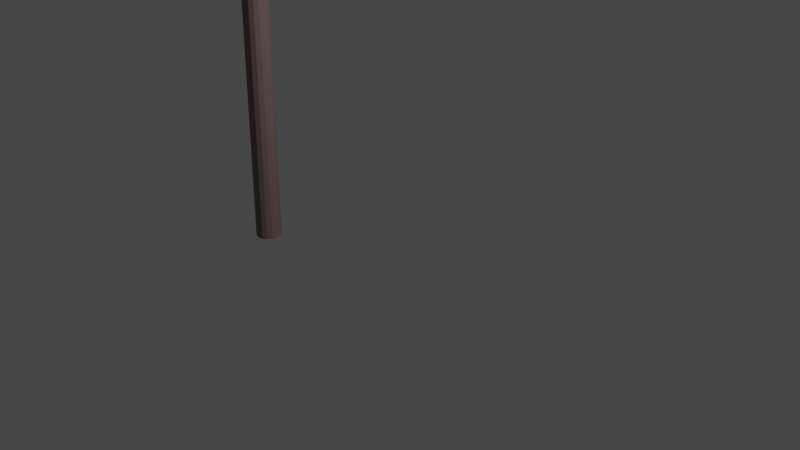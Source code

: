 # Source: kasen_ichinoko_bridge.blend  (saved by Blender 3.4.6; exported with 4.5.12 LTS)
import bpy
from mathutils import Matrix  # noqa: F401  (used for matrix-valued properties, if any)

bpy.ops.wm.read_factory_settings(use_empty=True)
scene = bpy.context.scene
scene.name = 'Scene'

# ---- collections
col_collection = bpy.data.collections.new('Collection'); scene.collection.children.link(col_collection)

# ---- materials (node trees are filled in below, after node groups)
mat_kasen = bpy.data.materials.new('kasen')
mat_kasen.use_transparent_shadow = False

# ---- material node trees
mat_kasen.use_nodes = True; mat_kasen.node_tree.nodes.clear()
_N = mat_kasen.node_tree.nodes; _L = mat_kasen.node_tree.links
n0 = _N.new('ShaderNodeBsdfPrincipled'); n0.name = 'プリンシプルBSDF'; n0.location = (10, 300)
n0.distribution = 'GGX'
n0.subsurface_method = 'RANDOM_WALK_SKIN'
n0.inputs[0].default_value = (0.1989, 0.1345, 0.1301, 1.0)
n0.inputs[3].default_value = 1.45
n0.inputs[27].default_value = (0.0, 0.0, 0.0, 1.0)
n0.inputs[28].default_value = 1.0
n1 = _N.new('ShaderNodeOutputMaterial'); n1.name = 'マテリアル出力'; n1.location = (300, 300)
_L.new(n0.outputs[0], n1.inputs[0])
n1.is_active_output = True

# ---- world
world_world = bpy.data.worlds.new('World'); scene.world = world_world
world_world.use_nodes = True; world_world.node_tree.nodes.clear()
_N = world_world.node_tree.nodes; _L = world_world.node_tree.links
n0 = _N.new('ShaderNodeOutputWorld'); n0.name = 'World Output'; n0.location = (300, 300)
n1 = _N.new('ShaderNodeBackground'); n1.name = 'Background'; n1.location = (10, 300)
n1.inputs[0].default_value = (0.05088, 0.05088, 0.05088, 1.0)
_L.new(n1.outputs[0], n0.inputs[0])
n0.is_active_output = True
world_world.color = (0.05088, 0.05088, 0.05088)
world_world.use_sun_shadow = False
world_world.sun_shadow_jitter_overblur = 0.0

# ---- cameras
cam_camera = bpy.data.cameras.new('Camera')
cam_camera.clip_end = 100.0
cam_camera.ortho_scale = 7.314

# ---- lights
light_light = bpy.data.lights.new('Light', 'POINT')
light_light.transmission_factor = 0.0
light_light.energy = 1000.0
light_light.shadow_soft_size = 0.1
light_light.shadow_maximum_resolution = 0.006
light_light.use_absolute_resolution = True

# ---- meshes
me_x = bpy.data.meshes.new('円柱')
me_x.from_pydata([(0.0, 0.15, -1.0), (0.0, 0.15, 6.8), (0.0574, 0.1386, -1.0), (0.0574, 0.1386, 6.8), (0.1061, 0.1061, -1.0), (0.1061, 0.1061, 6.8), (0.1386, 0.0574, -1.0), (0.1386, 0.0574, 6.8), (0.15, 0.0, -1.0), (0.15, 0.0, 6.8), (0.1386, -0.0574, -1.0), (0.1386, -0.0574, 6.8), (0.1061, -0.1061, -1.0), (0.1061, -0.1061, 6.8), (0.0574, -0.1386, -1.0), (0.0574, -0.1386, 6.8), (0.0, -0.15, -1.0), (0.0, -0.15, 6.8), (-0.0574, -0.1386, -1.0), (-0.0574, -0.1386, 6.8), (-0.1061, -0.1061, -1.0), (-0.1061, -0.1061, 6.8), (-0.1386, -0.0574, -1.0), (-0.1386, -0.0574, 6.8), (-0.15, 0.0, -1.0), (-0.15, 0.0, 6.8), (-0.1386, 0.0574, -1.0), (-0.1386, 0.0574, 6.8), (-0.1061, 0.1061, -1.0), (-0.1061, 0.1061, 6.8), (-0.0574, 0.1386, -1.0), (-0.0574, 0.1386, 6.8)], [], [(0, 1, 3, 2), (2, 3, 5, 4), (4, 5, 7, 6), (6, 7, 9, 8), (8, 9, 11, 10), (10, 11, 13, 12), (12, 13, 15, 14), (14, 15, 17, 16), (16, 17, 19, 18), (18, 19, 21, 20), (20, 21, 23, 22), (22, 23, 25, 24), (24, 25, 27, 26), (26, 27, 29, 28), (3, 1, 31, 29, 27, 25, 23, 21, 19, 17, 15, 13, 11, 9, 7, 5), (28, 29, 31, 30), (30, 31, 1, 0), (0, 2, 4, 6, 8, 10, 12, 14, 16, 18, 20, 22, 24, 26, 28, 30)])
_uv = me_x.uv_layers.new(name='UVマップ')
_uv.uv.foreach_set('vector', [1.0, 0.5, 1.0, 1.0, 0.9375, 1.0, 0.9375, 0.5, 0.9375, 0.5, 0.9375, 1.0, 0.875, 1.0, 0.875, 0.5, 0.875, 0.5, 0.875, 1.0, 0.8125, 1.0, 0.8125, 0.5, 0.8125, 0.5, 0.8125, 1.0, 0.75, 1.0, 0.75, 0.5, 0.75, 0.5, 0.75, 1.0, 0.6875, 1.0, 0.6875, 0.5, 0.6875, 0.5, 0.6875, 1.0, 0.625, 1.0, 0.625, 0.5, 0.625, 0.5, 0.625, 1.0, 0.5625, 1.0, 0.5625, 0.5, 0.5625, 0.5, 0.5625, 1.0, 0.5, 1.0, 0.5, 0.5, 0.5, 0.5, 0.5, 1.0, 0.4375, 1.0, 0.4375, 0.5, 0.4375, 0.5, 0.4375, 1.0, 0.375, 1.0, 0.375, 0.5, 0.375, 0.5, 0.375, 1.0, 0.3125, 1.0, 0.3125, 0.5, 0.3125, 0.5, 0.3125, 1.0, 0.25, 1.0, 0.25, 0.5, 0.25, 0.5, 0.25, 1.0, 0.1875, 1.0, 0.1875, 0.5, 0.1875, 0.5, 0.1875, 1.0, 0.125, 1.0, 0.125, 0.5, 0.3418, 0.4717, 0.25, 0.49, 0.1582, 0.4717, 0.08029, 0.4197, 0.02827, 0.3418, 0.01, 0.25, 0.02827, 0.1582, 0.08029, 0.08029, 0.1582, 0.02827, 0.25, 0.01, 0.3418, 0.02827, 0.4197, 0.08029, 0.4717, 0.1582, 0.49, 0.25, 0.4717, 0.3418, 0.4197, 0.4197, 0.125, 0.5, 0.125, 1.0, 0.0625, 1.0, 0.0625, 0.5, 0.0625, 0.5, 0.0625, 1.0, 0.0, 1.0, 0.0, 0.5, 0.75, 0.49, 0.8418, 0.4717, 0.9197, 0.4197, 0.9717, 0.3418, 0.99, 0.25, 0.9717, 0.1582, 0.9197, 0.08029, 0.8418, 0.02827, 0.75, 0.01, 0.6582, 0.02827, 0.5803, 0.08029, 0.5283, 0.1582, 0.51, 0.25, 0.5283, 0.3418, 0.5803, 0.4197, 0.6582, 0.4717])
me_x.materials.append(mat_kasen)
me_x.update()
me_001 = bpy.data.meshes.new('円柱.001')
me_001.from_pydata([(0.0, 0.05, -2.0), (0.0, 0.05, 2.0), (0.01913, 0.04619, -2.0), (0.01913, 0.04619, 2.0), (0.03536, 0.03536, -2.0), (0.03536, 0.03536, 2.0), (0.04619, 0.01913, -2.0), (0.04619, 0.01913, 2.0), (0.05, 0.0, -2.0), (0.05, 0.0, 2.0), (0.04619, -0.01913, -2.0), (0.04619, -0.01913, 2.0), (0.03536, -0.03536, -2.0), (0.03536, -0.03536, 2.0), (0.01913, -0.04619, -2.0), (0.01913, -0.04619, 2.0), (0.0, -0.05, -2.0), (0.0, -0.05, 2.0), (-0.01913, -0.04619, -2.0), (-0.01913, -0.04619, 2.0), (-0.03536, -0.03536, -2.0), (-0.03536, -0.03536, 2.0), (-0.04619, -0.01913, -2.0), (-0.04619, -0.01913, 2.0), (-0.05, 0.0, -2.0), (-0.05, 0.0, 2.0), (-0.04619, 0.01913, -2.0), (-0.04619, 0.01913, 2.0), (-0.03536, 0.03536, -2.0), (-0.03536, 0.03536, 2.0), (-0.01913, 0.04619, -2.0), (-0.01913, 0.04619, 2.0)], [], [(0, 1, 3, 2), (2, 3, 5, 4), (4, 5, 7, 6), (6, 7, 9, 8), (8, 9, 11, 10), (10, 11, 13, 12), (12, 13, 15, 14), (14, 15, 17, 16), (16, 17, 19, 18), (18, 19, 21, 20), (20, 21, 23, 22), (22, 23, 25, 24), (24, 25, 27, 26), (26, 27, 29, 28), (3, 1, 31, 29, 27, 25, 23, 21, 19, 17, 15, 13, 11, 9, 7, 5), (28, 29, 31, 30), (30, 31, 1, 0), (0, 2, 4, 6, 8, 10, 12, 14, 16, 18, 20, 22, 24, 26, 28, 30)])
_uv = me_001.uv_layers.new(name='UVマップ')
_uv.uv.foreach_set('vector', [1.0, 0.5, 1.0, 1.0, 0.9375, 1.0, 0.9375, 0.5, 0.9375, 0.5, 0.9375, 1.0, 0.875, 1.0, 0.875, 0.5, 0.875, 0.5, 0.875, 1.0, 0.8125, 1.0, 0.8125, 0.5, 0.8125, 0.5, 0.8125, 1.0, 0.75, 1.0, 0.75, 0.5, 0.75, 0.5, 0.75, 1.0, 0.6875, 1.0, 0.6875, 0.5, 0.6875, 0.5, 0.6875, 1.0, 0.625, 1.0, 0.625, 0.5, 0.625, 0.5, 0.625, 1.0, 0.5625, 1.0, 0.5625, 0.5, 0.5625, 0.5, 0.5625, 1.0, 0.5, 1.0, 0.5, 0.5, 0.5, 0.5, 0.5, 1.0, 0.4375, 1.0, 0.4375, 0.5, 0.4375, 0.5, 0.4375, 1.0, 0.375, 1.0, 0.375, 0.5, 0.375, 0.5, 0.375, 1.0, 0.3125, 1.0, 0.3125, 0.5, 0.3125, 0.5, 0.3125, 1.0, 0.25, 1.0, 0.25, 0.5, 0.25, 0.5, 0.25, 1.0, 0.1875, 1.0, 0.1875, 0.5, 0.1875, 0.5, 0.1875, 1.0, 0.125, 1.0, 0.125, 0.5, 0.3418, 0.4717, 0.25, 0.49, 0.1582, 0.4717, 0.08029, 0.4197, 0.02827, 0.3418, 0.01, 0.25, 0.02827, 0.1582, 0.08029, 0.08029, 0.1582, 0.02827, 0.25, 0.01, 0.3418, 0.02827, 0.4197, 0.08029, 0.4717, 0.1582, 0.49, 0.25, 0.4717, 0.3418, 0.4197, 0.4197, 0.125, 0.5, 0.125, 1.0, 0.0625, 1.0, 0.0625, 0.5, 0.0625, 0.5, 0.0625, 1.0, 0.0, 1.0, 0.0, 0.5, 0.75, 0.49, 0.8418, 0.4717, 0.9197, 0.4197, 0.9717, 0.3418, 0.99, 0.25, 0.9717, 0.1582, 0.9197, 0.08029, 0.8418, 0.02827, 0.75, 0.01, 0.6582, 0.02827, 0.5803, 0.08029, 0.5283, 0.1582, 0.51, 0.25, 0.5283, 0.3418, 0.5803, 0.4197, 0.6582, 0.4717])
me_001.materials.append(mat_kasen)
me_001.update()
me_001_1 = bpy.data.meshes.new('立方体.001')
me_001_1.from_pydata([(-1.0, -1.0, -1.0), (-1.0, -1.0, 1.0), (-1.0, 1.0, -1.0), (-1.0, 1.0, 1.0), (1.0, -1.0, -1.0), (1.0, -1.0, 1.0), (1.0, 1.0, -1.0), (1.0, 1.0, 1.0)], [], [(0, 1, 3, 2), (2, 3, 7, 6), (6, 7, 5, 4), (4, 5, 1, 0), (2, 6, 4, 0), (7, 3, 1, 5)])
_uv = me_001_1.uv_layers.new(name='UVマップ')
_uv.uv.foreach_set('vector', [0.375, 0.0, 0.625, 0.0, 0.625, 0.25, 0.375, 0.25, 0.375, 0.25, 0.625, 0.25, 0.625, 0.5, 0.375, 0.5, 0.375, 0.5, 0.625, 0.5, 0.625, 0.75, 0.375, 0.75, 0.375, 0.75, 0.625, 0.75, 0.625, 1.0, 0.375, 1.0, 0.125, 0.5, 0.375, 0.5, 0.375, 0.75, 0.125, 0.75, 0.625, 0.5, 0.875, 0.5, 0.875, 0.75, 0.625, 0.75])
me_001_1.materials.append(mat_kasen)
me_001_1.update()

# ---- objects
ob_light = bpy.data.objects.new('Light', light_light)
ob_camera = bpy.data.objects.new('Camera', cam_camera)
ob_x = bpy.data.objects.new('円柱', me_x)
ob_001 = bpy.data.objects.new('円柱.001', me_001)
ob_x_1 = bpy.data.objects.new('立方体', me_001_1)

# ---- transforms, parenting, visibility, modifiers, constraints
ob_light.location = (4.076, 1.005, 5.904)
ob_light.rotation_euler = (0.6503, 0.05522, 1.866)
ob_light.lock_rotations_4d = False
ob_light.empty_display_type = 'ARROWS'
ob_light.color = (0.0, 0.0, 0.0, 0.0)
ob_light.lineart.crease_threshold = 0.0
ob_camera.location = (7.359, -6.926, 4.958)
ob_camera.rotation_euler = (1.109, 0.0, 0.8149)
ob_camera.lock_rotations_4d = False
ob_camera.empty_display_type = 'ARROWS'
ob_camera.color = (0.0, 0.0, 0.0, 0.0)
ob_camera.display_type = 'WIRE'
ob_camera.lineart.crease_threshold = 0.0
ob_x.location = (-2.25, 0.0, 0.0)
ob_001.location = (-0.25, 0.0, 5.0)
ob_001.rotation_euler = (0.0, 1.571, 0.0)
ob_x_1.location = (-0.25, 0.0, 6.0)
ob_x_1.scale = (2.0, 0.025, 0.25)

# ---- collection membership
col_collection.objects.link(ob_light)
col_collection.objects.link(ob_camera)
col_collection.objects.link(ob_x)
col_collection.objects.link(ob_001)
col_collection.objects.link(ob_x_1)

# ---- scene / render settings (as saved in the file)
scene.camera = ob_camera
scene.frame_start = 1; scene.frame_end = 250; scene.frame_set(1)
scene.render.engine = 'BLENDER_EEVEE_NEXT'
scene.cycles.sampling_pattern = 'TABULATED_SOBOL'
scene.cycles.use_light_tree = False
scene.view_settings.view_transform = 'Filmic'
bpy.context.view_layer.update()
